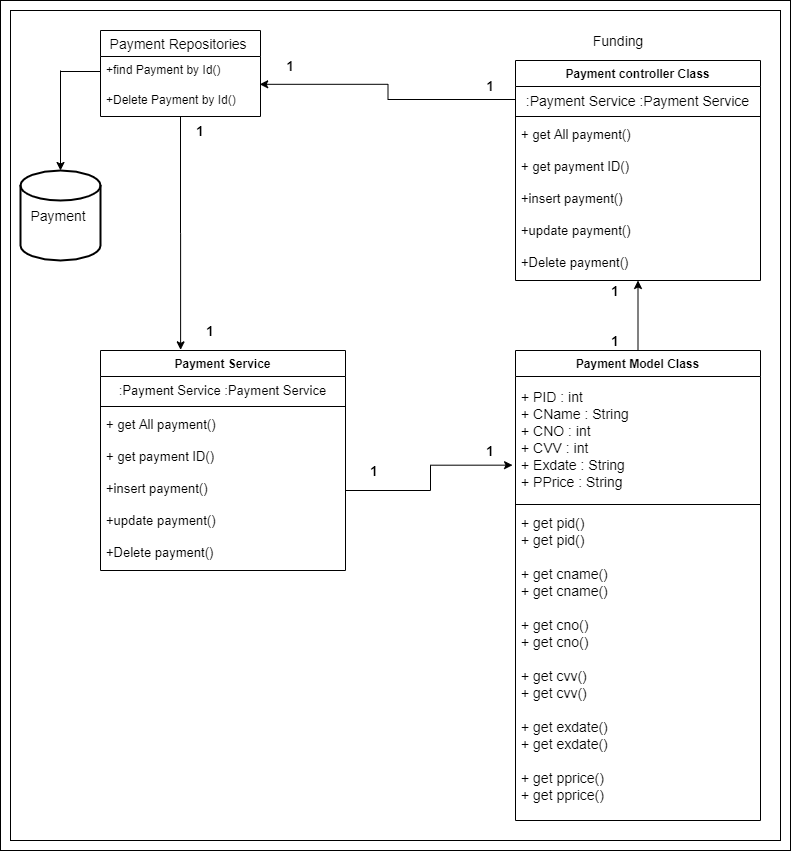

The diagram above was exported from draw.io. Its source (the exported page's mxGraphModel, read from the mxfile embedded in the PNG):
<mxGraphModel dx="1038" dy="607" grid="1" gridSize="10" guides="1" tooltips="1" connect="1" arrows="1" fold="1" page="1" pageScale="1" pageWidth="827" pageHeight="1169" math="0" shadow="0">
  <root>
    <mxCell id="0" />
    <mxCell id="1" parent="0" />
    <mxCell id="q_-ZgtKKbmLS11Mafnuy-1" value="" style="rounded=0;whiteSpace=wrap;html=1;shadow=0;glass=0;sketch=0;strokeColor=#000000;strokeWidth=1;fontSize=14;align=left;" vertex="1" parent="1">
      <mxGeometry x="19" y="40" width="790" height="850" as="geometry" />
    </mxCell>
    <mxCell id="q_-ZgtKKbmLS11Mafnuy-2" value="" style="rounded=0;whiteSpace=wrap;html=1;shadow=0;glass=0;sketch=0;strokeColor=#000000;strokeWidth=1;fontSize=14;align=left;" vertex="1" parent="1">
      <mxGeometry x="29" y="50" width="770" height="830" as="geometry" />
    </mxCell>
    <mxCell id="q_-ZgtKKbmLS11Mafnuy-3" style="edgeStyle=orthogonalEdgeStyle;rounded=0;orthogonalLoop=1;jettySize=auto;html=1;entryX=0.327;entryY=-0.003;entryDx=0;entryDy=0;entryPerimeter=0;fontSize=14;" edge="1" parent="1" source="q_-ZgtKKbmLS11Mafnuy-4" target="q_-ZgtKKbmLS11Mafnuy-25">
      <mxGeometry relative="1" as="geometry" />
    </mxCell>
    <mxCell id="q_-ZgtKKbmLS11Mafnuy-4" value="Payment Repositories " style="swimlane;fontStyle=0;childLayout=stackLayout;horizontal=1;startSize=26;horizontalStack=0;resizeParent=1;resizeParentMax=0;resizeLast=0;collapsible=1;marginBottom=0;align=center;fontSize=14;strokeColor=#000000;strokeWidth=1;" vertex="1" parent="1">
      <mxGeometry x="119" y="70" width="160" height="86" as="geometry" />
    </mxCell>
    <mxCell id="q_-ZgtKKbmLS11Mafnuy-5" value="+find Payment by Id()" style="text;strokeColor=none;fillColor=none;spacingLeft=4;spacingRight=4;overflow=hidden;rotatable=0;points=[[0,0.5],[1,0.5]];portConstraint=eastwest;fontSize=12;" vertex="1" parent="q_-ZgtKKbmLS11Mafnuy-4">
      <mxGeometry y="26" width="160" height="30" as="geometry" />
    </mxCell>
    <mxCell id="q_-ZgtKKbmLS11Mafnuy-6" value="+Delete Payment by Id()" style="text;strokeColor=none;fillColor=none;spacingLeft=4;spacingRight=4;overflow=hidden;rotatable=0;points=[[0,0.5],[1,0.5]];portConstraint=eastwest;fontSize=12;" vertex="1" parent="q_-ZgtKKbmLS11Mafnuy-4">
      <mxGeometry y="56" width="160" height="30" as="geometry" />
    </mxCell>
    <mxCell id="q_-ZgtKKbmLS11Mafnuy-7" value="&lt;span style=&quot;font-size: 14px&quot;&gt;Funding&amp;nbsp;&lt;/span&gt;" style="text;html=1;strokeColor=none;fillColor=none;align=center;verticalAlign=middle;whiteSpace=wrap;rounded=0;" vertex="1" parent="1">
      <mxGeometry x="559" y="70" width="160" height="20" as="geometry" />
    </mxCell>
    <mxCell id="q_-ZgtKKbmLS11Mafnuy-8" value="Payment controller Class" style="swimlane;fontStyle=1;align=center;verticalAlign=top;childLayout=stackLayout;horizontal=1;startSize=26;horizontalStack=0;resizeParent=1;resizeParentMax=0;resizeLast=0;collapsible=1;marginBottom=0;rounded=0;shadow=0;glass=0;sketch=0;strokeColor=#000000;strokeWidth=1;" vertex="1" parent="1">
      <mxGeometry x="534" y="100" width="245" height="220" as="geometry" />
    </mxCell>
    <mxCell id="q_-ZgtKKbmLS11Mafnuy-9" value=":Payment Service :Payment Service" style="text;strokeColor=none;fillColor=none;align=center;verticalAlign=top;spacingLeft=4;spacingRight=4;overflow=hidden;rotatable=0;points=[[0,0.5],[1,0.5]];portConstraint=eastwest;fontSize=14;" vertex="1" parent="q_-ZgtKKbmLS11Mafnuy-8">
      <mxGeometry y="26" width="245" height="26" as="geometry" />
    </mxCell>
    <mxCell id="q_-ZgtKKbmLS11Mafnuy-10" value="" style="line;strokeWidth=1;fillColor=none;align=left;verticalAlign=middle;spacingTop=-1;spacingLeft=3;spacingRight=3;rotatable=0;labelPosition=right;points=[];portConstraint=eastwest;" vertex="1" parent="q_-ZgtKKbmLS11Mafnuy-8">
      <mxGeometry y="52" width="245" height="8" as="geometry" />
    </mxCell>
    <mxCell id="q_-ZgtKKbmLS11Mafnuy-11" value="+ get All payment()&#10;&#10;+ get payment ID()&#10;&#10;+insert payment()&#10;&#10;+update payment()&#10;&#10;+Delete payment()" style="text;strokeColor=none;fillColor=none;align=left;verticalAlign=top;spacingLeft=4;spacingRight=4;overflow=hidden;rotatable=0;points=[[0,0.5],[1,0.5]];portConstraint=eastwest;fontSize=13;" vertex="1" parent="q_-ZgtKKbmLS11Mafnuy-8">
      <mxGeometry y="60" width="245" height="160" as="geometry" />
    </mxCell>
    <mxCell id="q_-ZgtKKbmLS11Mafnuy-12" value="&lt;span style=&quot;font-size: 14px&quot;&gt;Payment&amp;nbsp;&lt;/span&gt;" style="strokeWidth=2;html=1;shape=mxgraph.flowchart.database;whiteSpace=wrap;rounded=0;shadow=0;glass=0;sketch=0;fontSize=13;align=center;" vertex="1" parent="1">
      <mxGeometry x="39" y="210" width="80" height="90" as="geometry" />
    </mxCell>
    <mxCell id="q_-ZgtKKbmLS11Mafnuy-13" value="" style="endArrow=classic;html=1;fontSize=13;entryX=0.5;entryY=0;entryDx=0;entryDy=0;entryPerimeter=0;" edge="1" parent="1" target="q_-ZgtKKbmLS11Mafnuy-12">
      <mxGeometry width="50" height="50" relative="1" as="geometry">
        <mxPoint x="79" y="110" as="sourcePoint" />
        <mxPoint x="99" y="110" as="targetPoint" />
      </mxGeometry>
    </mxCell>
    <mxCell id="q_-ZgtKKbmLS11Mafnuy-14" value="" style="endArrow=none;html=1;fontSize=13;entryX=0;entryY=0.5;entryDx=0;entryDy=0;" edge="1" parent="1" target="q_-ZgtKKbmLS11Mafnuy-5">
      <mxGeometry width="50" height="50" relative="1" as="geometry">
        <mxPoint x="79" y="111" as="sourcePoint" />
        <mxPoint x="99" y="70" as="targetPoint" />
      </mxGeometry>
    </mxCell>
    <mxCell id="q_-ZgtKKbmLS11Mafnuy-15" style="edgeStyle=orthogonalEdgeStyle;rounded=0;orthogonalLoop=1;jettySize=auto;html=1;entryX=0.995;entryY=-0.073;entryDx=0;entryDy=0;entryPerimeter=0;fontSize=13;" edge="1" parent="1" source="q_-ZgtKKbmLS11Mafnuy-9" target="q_-ZgtKKbmLS11Mafnuy-6">
      <mxGeometry relative="1" as="geometry" />
    </mxCell>
    <mxCell id="q_-ZgtKKbmLS11Mafnuy-16" value="&lt;b&gt;1&lt;/b&gt;" style="text;html=1;strokeColor=none;fillColor=none;align=center;verticalAlign=middle;whiteSpace=wrap;rounded=0;shadow=0;glass=0;sketch=0;fontSize=13;" vertex="1" parent="1">
      <mxGeometry x="289" y="96" width="40" height="20" as="geometry" />
    </mxCell>
    <mxCell id="q_-ZgtKKbmLS11Mafnuy-17" value="&lt;b&gt;1&lt;/b&gt;" style="text;html=1;strokeColor=none;fillColor=none;align=center;verticalAlign=middle;whiteSpace=wrap;rounded=0;shadow=0;glass=0;sketch=0;fontSize=13;" vertex="1" parent="1">
      <mxGeometry x="489" y="116" width="40" height="20" as="geometry" />
    </mxCell>
    <mxCell id="q_-ZgtKKbmLS11Mafnuy-18" style="edgeStyle=orthogonalEdgeStyle;rounded=0;orthogonalLoop=1;jettySize=auto;html=1;entryX=0.5;entryY=1;entryDx=0;entryDy=0;entryPerimeter=0;fontSize=14;" edge="1" parent="1" source="q_-ZgtKKbmLS11Mafnuy-19" target="q_-ZgtKKbmLS11Mafnuy-11">
      <mxGeometry relative="1" as="geometry" />
    </mxCell>
    <mxCell id="q_-ZgtKKbmLS11Mafnuy-19" value="Payment Model Class" style="swimlane;fontStyle=1;align=center;verticalAlign=top;childLayout=stackLayout;horizontal=1;startSize=26;horizontalStack=0;resizeParent=1;resizeParentMax=0;resizeLast=0;collapsible=1;marginBottom=0;rounded=0;shadow=0;glass=0;sketch=0;strokeColor=#000000;strokeWidth=1;" vertex="1" parent="1">
      <mxGeometry x="534" y="390" width="245" height="470" as="geometry" />
    </mxCell>
    <mxCell id="q_-ZgtKKbmLS11Mafnuy-20" value="+ PID : int&#10;+ CName : String&#10;+ CNO : int&#10;+ CVV : int&#10;+ Exdate : String&#10;+ PPrice : String " style="text;strokeColor=none;fillColor=none;align=left;verticalAlign=middle;spacingLeft=4;spacingRight=4;overflow=hidden;rotatable=0;points=[[0,0.5],[1,0.5]];portConstraint=eastwest;fontSize=14;" vertex="1" parent="q_-ZgtKKbmLS11Mafnuy-19">
      <mxGeometry y="26" width="245" height="124" as="geometry" />
    </mxCell>
    <mxCell id="q_-ZgtKKbmLS11Mafnuy-21" value="" style="line;strokeWidth=1;fillColor=none;align=left;verticalAlign=middle;spacingTop=-1;spacingLeft=3;spacingRight=3;rotatable=0;labelPosition=right;points=[];portConstraint=eastwest;" vertex="1" parent="q_-ZgtKKbmLS11Mafnuy-19">
      <mxGeometry y="150" width="245" height="8" as="geometry" />
    </mxCell>
    <mxCell id="q_-ZgtKKbmLS11Mafnuy-22" value="+ get pid()&#10;+ get pid()&#10;&#10;+ get cname()&#10;+ get cname()&#10;&#10;+ get cno()&#10;+ get cno() &#10;&#10;+ get cvv()&#10;+ get cvv()&#10;&#10;+ get exdate()&#10;+ get exdate()&#10;&#10;+ get pprice()&#10;+ get pprice()" style="text;strokeColor=none;fillColor=none;align=left;verticalAlign=top;spacingLeft=4;spacingRight=4;overflow=hidden;rotatable=0;points=[[0,0.5],[1,0.5]];portConstraint=eastwest;fontSize=14;" vertex="1" parent="q_-ZgtKKbmLS11Mafnuy-19">
      <mxGeometry y="158" width="245" height="312" as="geometry" />
    </mxCell>
    <mxCell id="q_-ZgtKKbmLS11Mafnuy-23" value="1" style="text;html=1;strokeColor=none;fillColor=none;align=center;verticalAlign=middle;whiteSpace=wrap;rounded=0;shadow=0;glass=0;sketch=0;fontSize=14;fontStyle=1" vertex="1" parent="1">
      <mxGeometry x="614" y="320" width="40" height="20" as="geometry" />
    </mxCell>
    <mxCell id="q_-ZgtKKbmLS11Mafnuy-24" value="1" style="text;html=1;strokeColor=none;fillColor=none;align=center;verticalAlign=middle;whiteSpace=wrap;rounded=0;shadow=0;glass=0;sketch=0;fontSize=14;fontStyle=1" vertex="1" parent="1">
      <mxGeometry x="614" y="370" width="40" height="20" as="geometry" />
    </mxCell>
    <mxCell id="q_-ZgtKKbmLS11Mafnuy-25" value="Payment Service" style="swimlane;fontStyle=1;align=center;verticalAlign=top;childLayout=stackLayout;horizontal=1;startSize=26;horizontalStack=0;resizeParent=1;resizeParentMax=0;resizeLast=0;collapsible=1;marginBottom=0;rounded=0;shadow=0;glass=0;sketch=0;strokeColor=#000000;strokeWidth=1;" vertex="1" parent="1">
      <mxGeometry x="119" y="390" width="245" height="220" as="geometry" />
    </mxCell>
    <mxCell id="q_-ZgtKKbmLS11Mafnuy-26" value=":Payment Service :Payment Service" style="text;strokeColor=none;fillColor=none;align=center;verticalAlign=top;spacingLeft=4;spacingRight=4;overflow=hidden;rotatable=0;points=[[0,0.5],[1,0.5]];portConstraint=eastwest;fontSize=13;" vertex="1" parent="q_-ZgtKKbmLS11Mafnuy-25">
      <mxGeometry y="26" width="245" height="26" as="geometry" />
    </mxCell>
    <mxCell id="q_-ZgtKKbmLS11Mafnuy-27" value="" style="line;strokeWidth=1;fillColor=none;align=left;verticalAlign=middle;spacingTop=-1;spacingLeft=3;spacingRight=3;rotatable=0;labelPosition=right;points=[];portConstraint=eastwest;" vertex="1" parent="q_-ZgtKKbmLS11Mafnuy-25">
      <mxGeometry y="52" width="245" height="8" as="geometry" />
    </mxCell>
    <mxCell id="q_-ZgtKKbmLS11Mafnuy-28" value="+ get All payment()&#10;&#10;+ get payment ID()&#10;&#10;+insert payment()&#10;&#10;+update payment()&#10;&#10;+Delete payment()" style="text;strokeColor=none;fillColor=none;align=left;verticalAlign=top;spacingLeft=4;spacingRight=4;overflow=hidden;rotatable=0;points=[[0,0.5],[1,0.5]];portConstraint=eastwest;fontSize=13;" vertex="1" parent="q_-ZgtKKbmLS11Mafnuy-25">
      <mxGeometry y="60" width="245" height="160" as="geometry" />
    </mxCell>
    <mxCell id="q_-ZgtKKbmLS11Mafnuy-29" value="1" style="text;html=1;strokeColor=none;fillColor=none;align=center;verticalAlign=middle;whiteSpace=wrap;rounded=0;shadow=0;glass=0;sketch=0;fontSize=14;fontStyle=1" vertex="1" parent="1">
      <mxGeometry x="199" y="160" width="40" height="20" as="geometry" />
    </mxCell>
    <mxCell id="q_-ZgtKKbmLS11Mafnuy-30" value="1" style="text;html=1;strokeColor=none;fillColor=none;align=center;verticalAlign=middle;whiteSpace=wrap;rounded=0;shadow=0;glass=0;sketch=0;fontSize=14;fontStyle=1" vertex="1" parent="1">
      <mxGeometry x="209" y="360" width="40" height="20" as="geometry" />
    </mxCell>
    <mxCell id="q_-ZgtKKbmLS11Mafnuy-31" style="edgeStyle=orthogonalEdgeStyle;rounded=0;orthogonalLoop=1;jettySize=auto;html=1;entryX=-0.012;entryY=0.715;entryDx=0;entryDy=0;entryPerimeter=0;fontSize=14;" edge="1" parent="1" source="q_-ZgtKKbmLS11Mafnuy-28" target="q_-ZgtKKbmLS11Mafnuy-20">
      <mxGeometry relative="1" as="geometry" />
    </mxCell>
    <mxCell id="q_-ZgtKKbmLS11Mafnuy-32" value="1" style="text;html=1;strokeColor=none;fillColor=none;align=center;verticalAlign=middle;whiteSpace=wrap;rounded=0;shadow=0;glass=0;sketch=0;fontSize=14;fontStyle=1" vertex="1" parent="1">
      <mxGeometry x="373" y="500" width="40" height="20" as="geometry" />
    </mxCell>
    <mxCell id="q_-ZgtKKbmLS11Mafnuy-33" value="1" style="text;html=1;strokeColor=none;fillColor=none;align=center;verticalAlign=middle;whiteSpace=wrap;rounded=0;shadow=0;glass=0;sketch=0;fontSize=14;fontStyle=1" vertex="1" parent="1">
      <mxGeometry x="489" y="480" width="40" height="20" as="geometry" />
    </mxCell>
  </root>
</mxGraphModel>